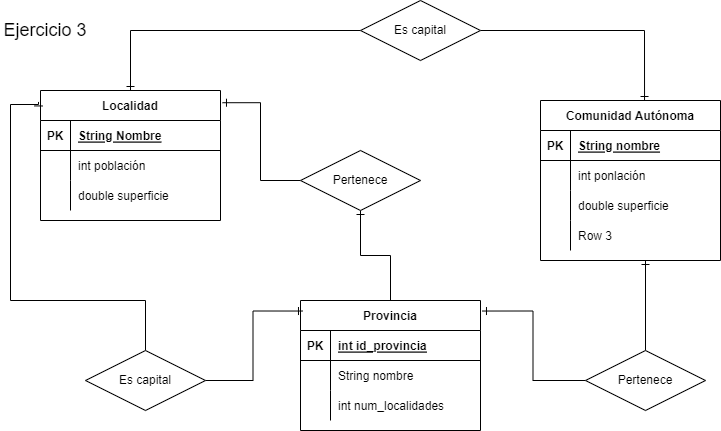

The diagram above was exported from draw.io. Its source (the exported page's mxGraphModel, read from the mxfile embedded in the PNG):
<mxGraphModel dx="1422" dy="705" grid="1" gridSize="10" guides="1" tooltips="1" connect="1" arrows="1" fold="1" page="1" pageScale="1" pageWidth="827" pageHeight="1169" math="0" shadow="0">
  <root>
    <mxCell id="0" />
    <mxCell id="1" parent="0" />
    <mxCell id="28RVgiMc0hklwaGgL-Q3-1" value="Localidad" style="shape=table;startSize=30;container=1;collapsible=1;childLayout=tableLayout;fixedRows=1;rowLines=0;fontStyle=1;align=center;resizeLast=1;" parent="1" vertex="1">
      <mxGeometry x="80" y="100" width="180" height="130" as="geometry" />
    </mxCell>
    <mxCell id="28RVgiMc0hklwaGgL-Q3-2" value="" style="shape=tableRow;horizontal=0;startSize=0;swimlaneHead=0;swimlaneBody=0;fillColor=none;collapsible=0;dropTarget=0;points=[[0,0.5],[1,0.5]];portConstraint=eastwest;top=0;left=0;right=0;bottom=1;" parent="28RVgiMc0hklwaGgL-Q3-1" vertex="1">
      <mxGeometry y="30" width="180" height="30" as="geometry" />
    </mxCell>
    <mxCell id="28RVgiMc0hklwaGgL-Q3-3" value="PK" style="shape=partialRectangle;connectable=0;fillColor=none;top=0;left=0;bottom=0;right=0;fontStyle=1;overflow=hidden;" parent="28RVgiMc0hklwaGgL-Q3-2" vertex="1">
      <mxGeometry width="30" height="30" as="geometry">
        <mxRectangle width="30" height="30" as="alternateBounds" />
      </mxGeometry>
    </mxCell>
    <mxCell id="28RVgiMc0hklwaGgL-Q3-4" value="String Nombre" style="shape=partialRectangle;connectable=0;fillColor=none;top=0;left=0;bottom=0;right=0;align=left;spacingLeft=6;fontStyle=5;overflow=hidden;" parent="28RVgiMc0hklwaGgL-Q3-2" vertex="1">
      <mxGeometry x="30" width="150" height="30" as="geometry">
        <mxRectangle width="150" height="30" as="alternateBounds" />
      </mxGeometry>
    </mxCell>
    <mxCell id="28RVgiMc0hklwaGgL-Q3-5" value="" style="shape=tableRow;horizontal=0;startSize=0;swimlaneHead=0;swimlaneBody=0;fillColor=none;collapsible=0;dropTarget=0;points=[[0,0.5],[1,0.5]];portConstraint=eastwest;top=0;left=0;right=0;bottom=0;" parent="28RVgiMc0hklwaGgL-Q3-1" vertex="1">
      <mxGeometry y="60" width="180" height="30" as="geometry" />
    </mxCell>
    <mxCell id="28RVgiMc0hklwaGgL-Q3-6" value="" style="shape=partialRectangle;connectable=0;fillColor=none;top=0;left=0;bottom=0;right=0;editable=1;overflow=hidden;" parent="28RVgiMc0hklwaGgL-Q3-5" vertex="1">
      <mxGeometry width="30" height="30" as="geometry">
        <mxRectangle width="30" height="30" as="alternateBounds" />
      </mxGeometry>
    </mxCell>
    <mxCell id="28RVgiMc0hklwaGgL-Q3-7" value="int población" style="shape=partialRectangle;connectable=0;fillColor=none;top=0;left=0;bottom=0;right=0;align=left;spacingLeft=6;overflow=hidden;" parent="28RVgiMc0hklwaGgL-Q3-5" vertex="1">
      <mxGeometry x="30" width="150" height="30" as="geometry">
        <mxRectangle width="150" height="30" as="alternateBounds" />
      </mxGeometry>
    </mxCell>
    <mxCell id="28RVgiMc0hklwaGgL-Q3-8" value="" style="shape=tableRow;horizontal=0;startSize=0;swimlaneHead=0;swimlaneBody=0;fillColor=none;collapsible=0;dropTarget=0;points=[[0,0.5],[1,0.5]];portConstraint=eastwest;top=0;left=0;right=0;bottom=0;" parent="28RVgiMc0hklwaGgL-Q3-1" vertex="1">
      <mxGeometry y="90" width="180" height="30" as="geometry" />
    </mxCell>
    <mxCell id="28RVgiMc0hklwaGgL-Q3-9" value="" style="shape=partialRectangle;connectable=0;fillColor=none;top=0;left=0;bottom=0;right=0;editable=1;overflow=hidden;" parent="28RVgiMc0hklwaGgL-Q3-8" vertex="1">
      <mxGeometry width="30" height="30" as="geometry">
        <mxRectangle width="30" height="30" as="alternateBounds" />
      </mxGeometry>
    </mxCell>
    <mxCell id="28RVgiMc0hklwaGgL-Q3-10" value="double superficie" style="shape=partialRectangle;connectable=0;fillColor=none;top=0;left=0;bottom=0;right=0;align=left;spacingLeft=6;overflow=hidden;" parent="28RVgiMc0hklwaGgL-Q3-8" vertex="1">
      <mxGeometry x="30" width="150" height="30" as="geometry">
        <mxRectangle width="150" height="30" as="alternateBounds" />
      </mxGeometry>
    </mxCell>
    <mxCell id="28RVgiMc0hklwaGgL-Q3-15" value="Comunidad Autónoma" style="shape=table;startSize=30;container=1;collapsible=1;childLayout=tableLayout;fixedRows=1;rowLines=0;fontStyle=1;align=center;resizeLast=1;" parent="1" vertex="1">
      <mxGeometry x="580" y="110" width="180" height="160" as="geometry" />
    </mxCell>
    <mxCell id="28RVgiMc0hklwaGgL-Q3-16" value="" style="shape=tableRow;horizontal=0;startSize=0;swimlaneHead=0;swimlaneBody=0;fillColor=none;collapsible=0;dropTarget=0;points=[[0,0.5],[1,0.5]];portConstraint=eastwest;top=0;left=0;right=0;bottom=1;" parent="28RVgiMc0hklwaGgL-Q3-15" vertex="1">
      <mxGeometry y="30" width="180" height="30" as="geometry" />
    </mxCell>
    <mxCell id="28RVgiMc0hklwaGgL-Q3-17" value="PK" style="shape=partialRectangle;connectable=0;fillColor=none;top=0;left=0;bottom=0;right=0;fontStyle=1;overflow=hidden;" parent="28RVgiMc0hklwaGgL-Q3-16" vertex="1">
      <mxGeometry width="30" height="30" as="geometry">
        <mxRectangle width="30" height="30" as="alternateBounds" />
      </mxGeometry>
    </mxCell>
    <mxCell id="28RVgiMc0hklwaGgL-Q3-18" value="String nombre" style="shape=partialRectangle;connectable=0;fillColor=none;top=0;left=0;bottom=0;right=0;align=left;spacingLeft=6;fontStyle=5;overflow=hidden;" parent="28RVgiMc0hklwaGgL-Q3-16" vertex="1">
      <mxGeometry x="30" width="150" height="30" as="geometry">
        <mxRectangle width="150" height="30" as="alternateBounds" />
      </mxGeometry>
    </mxCell>
    <mxCell id="28RVgiMc0hklwaGgL-Q3-19" value="" style="shape=tableRow;horizontal=0;startSize=0;swimlaneHead=0;swimlaneBody=0;fillColor=none;collapsible=0;dropTarget=0;points=[[0,0.5],[1,0.5]];portConstraint=eastwest;top=0;left=0;right=0;bottom=0;" parent="28RVgiMc0hklwaGgL-Q3-15" vertex="1">
      <mxGeometry y="60" width="180" height="30" as="geometry" />
    </mxCell>
    <mxCell id="28RVgiMc0hklwaGgL-Q3-20" value="" style="shape=partialRectangle;connectable=0;fillColor=none;top=0;left=0;bottom=0;right=0;editable=1;overflow=hidden;" parent="28RVgiMc0hklwaGgL-Q3-19" vertex="1">
      <mxGeometry width="30" height="30" as="geometry">
        <mxRectangle width="30" height="30" as="alternateBounds" />
      </mxGeometry>
    </mxCell>
    <mxCell id="28RVgiMc0hklwaGgL-Q3-21" value="int ponlación" style="shape=partialRectangle;connectable=0;fillColor=none;top=0;left=0;bottom=0;right=0;align=left;spacingLeft=6;overflow=hidden;" parent="28RVgiMc0hklwaGgL-Q3-19" vertex="1">
      <mxGeometry x="30" width="150" height="30" as="geometry">
        <mxRectangle width="150" height="30" as="alternateBounds" />
      </mxGeometry>
    </mxCell>
    <mxCell id="28RVgiMc0hklwaGgL-Q3-22" value="" style="shape=tableRow;horizontal=0;startSize=0;swimlaneHead=0;swimlaneBody=0;fillColor=none;collapsible=0;dropTarget=0;points=[[0,0.5],[1,0.5]];portConstraint=eastwest;top=0;left=0;right=0;bottom=0;" parent="28RVgiMc0hklwaGgL-Q3-15" vertex="1">
      <mxGeometry y="90" width="180" height="30" as="geometry" />
    </mxCell>
    <mxCell id="28RVgiMc0hklwaGgL-Q3-23" value="" style="shape=partialRectangle;connectable=0;fillColor=none;top=0;left=0;bottom=0;right=0;editable=1;overflow=hidden;" parent="28RVgiMc0hklwaGgL-Q3-22" vertex="1">
      <mxGeometry width="30" height="30" as="geometry">
        <mxRectangle width="30" height="30" as="alternateBounds" />
      </mxGeometry>
    </mxCell>
    <mxCell id="28RVgiMc0hklwaGgL-Q3-24" value="double superficie" style="shape=partialRectangle;connectable=0;fillColor=none;top=0;left=0;bottom=0;right=0;align=left;spacingLeft=6;overflow=hidden;" parent="28RVgiMc0hklwaGgL-Q3-22" vertex="1">
      <mxGeometry x="30" width="150" height="30" as="geometry">
        <mxRectangle width="150" height="30" as="alternateBounds" />
      </mxGeometry>
    </mxCell>
    <mxCell id="28RVgiMc0hklwaGgL-Q3-25" value="" style="shape=tableRow;horizontal=0;startSize=0;swimlaneHead=0;swimlaneBody=0;fillColor=none;collapsible=0;dropTarget=0;points=[[0,0.5],[1,0.5]];portConstraint=eastwest;top=0;left=0;right=0;bottom=0;" parent="28RVgiMc0hklwaGgL-Q3-15" vertex="1">
      <mxGeometry y="120" width="180" height="30" as="geometry" />
    </mxCell>
    <mxCell id="28RVgiMc0hklwaGgL-Q3-26" value="" style="shape=partialRectangle;connectable=0;fillColor=none;top=0;left=0;bottom=0;right=0;editable=1;overflow=hidden;" parent="28RVgiMc0hklwaGgL-Q3-25" vertex="1">
      <mxGeometry width="30" height="30" as="geometry">
        <mxRectangle width="30" height="30" as="alternateBounds" />
      </mxGeometry>
    </mxCell>
    <mxCell id="28RVgiMc0hklwaGgL-Q3-27" value="Row 3" style="shape=partialRectangle;connectable=0;fillColor=none;top=0;left=0;bottom=0;right=0;align=left;spacingLeft=6;overflow=hidden;" parent="28RVgiMc0hklwaGgL-Q3-25" vertex="1">
      <mxGeometry x="30" width="150" height="30" as="geometry">
        <mxRectangle width="150" height="30" as="alternateBounds" />
      </mxGeometry>
    </mxCell>
    <mxCell id="28RVgiMc0hklwaGgL-Q3-43" style="edgeStyle=orthogonalEdgeStyle;rounded=0;orthogonalLoop=1;jettySize=auto;html=1;entryX=0.5;entryY=1;entryDx=0;entryDy=0;startArrow=none;startFill=0;endArrow=ERone;endFill=0;" parent="1" source="28RVgiMc0hklwaGgL-Q3-28" target="28RVgiMc0hklwaGgL-Q3-42" edge="1">
      <mxGeometry relative="1" as="geometry" />
    </mxCell>
    <mxCell id="28RVgiMc0hklwaGgL-Q3-28" value="Provincia" style="shape=table;startSize=30;container=1;collapsible=1;childLayout=tableLayout;fixedRows=1;rowLines=0;fontStyle=1;align=center;resizeLast=1;" parent="1" vertex="1">
      <mxGeometry x="340" y="310" width="180" height="130" as="geometry" />
    </mxCell>
    <mxCell id="28RVgiMc0hklwaGgL-Q3-29" value="" style="shape=tableRow;horizontal=0;startSize=0;swimlaneHead=0;swimlaneBody=0;fillColor=none;collapsible=0;dropTarget=0;points=[[0,0.5],[1,0.5]];portConstraint=eastwest;top=0;left=0;right=0;bottom=1;" parent="28RVgiMc0hklwaGgL-Q3-28" vertex="1">
      <mxGeometry y="30" width="180" height="30" as="geometry" />
    </mxCell>
    <mxCell id="28RVgiMc0hklwaGgL-Q3-30" value="PK" style="shape=partialRectangle;connectable=0;fillColor=none;top=0;left=0;bottom=0;right=0;fontStyle=1;overflow=hidden;" parent="28RVgiMc0hklwaGgL-Q3-29" vertex="1">
      <mxGeometry width="30" height="30" as="geometry">
        <mxRectangle width="30" height="30" as="alternateBounds" />
      </mxGeometry>
    </mxCell>
    <mxCell id="28RVgiMc0hklwaGgL-Q3-31" value="int id_provincia" style="shape=partialRectangle;connectable=0;fillColor=none;top=0;left=0;bottom=0;right=0;align=left;spacingLeft=6;fontStyle=5;overflow=hidden;" parent="28RVgiMc0hklwaGgL-Q3-29" vertex="1">
      <mxGeometry x="30" width="150" height="30" as="geometry">
        <mxRectangle width="150" height="30" as="alternateBounds" />
      </mxGeometry>
    </mxCell>
    <mxCell id="28RVgiMc0hklwaGgL-Q3-32" value="" style="shape=tableRow;horizontal=0;startSize=0;swimlaneHead=0;swimlaneBody=0;fillColor=none;collapsible=0;dropTarget=0;points=[[0,0.5],[1,0.5]];portConstraint=eastwest;top=0;left=0;right=0;bottom=0;" parent="28RVgiMc0hklwaGgL-Q3-28" vertex="1">
      <mxGeometry y="60" width="180" height="30" as="geometry" />
    </mxCell>
    <mxCell id="28RVgiMc0hklwaGgL-Q3-33" value="" style="shape=partialRectangle;connectable=0;fillColor=none;top=0;left=0;bottom=0;right=0;editable=1;overflow=hidden;" parent="28RVgiMc0hklwaGgL-Q3-32" vertex="1">
      <mxGeometry width="30" height="30" as="geometry">
        <mxRectangle width="30" height="30" as="alternateBounds" />
      </mxGeometry>
    </mxCell>
    <mxCell id="28RVgiMc0hklwaGgL-Q3-34" value="String nombre" style="shape=partialRectangle;connectable=0;fillColor=none;top=0;left=0;bottom=0;right=0;align=left;spacingLeft=6;overflow=hidden;" parent="28RVgiMc0hklwaGgL-Q3-32" vertex="1">
      <mxGeometry x="30" width="150" height="30" as="geometry">
        <mxRectangle width="150" height="30" as="alternateBounds" />
      </mxGeometry>
    </mxCell>
    <mxCell id="28RVgiMc0hklwaGgL-Q3-35" value="" style="shape=tableRow;horizontal=0;startSize=0;swimlaneHead=0;swimlaneBody=0;fillColor=none;collapsible=0;dropTarget=0;points=[[0,0.5],[1,0.5]];portConstraint=eastwest;top=0;left=0;right=0;bottom=0;" parent="28RVgiMc0hklwaGgL-Q3-28" vertex="1">
      <mxGeometry y="90" width="180" height="30" as="geometry" />
    </mxCell>
    <mxCell id="28RVgiMc0hklwaGgL-Q3-36" value="" style="shape=partialRectangle;connectable=0;fillColor=none;top=0;left=0;bottom=0;right=0;editable=1;overflow=hidden;" parent="28RVgiMc0hklwaGgL-Q3-35" vertex="1">
      <mxGeometry width="30" height="30" as="geometry">
        <mxRectangle width="30" height="30" as="alternateBounds" />
      </mxGeometry>
    </mxCell>
    <mxCell id="28RVgiMc0hklwaGgL-Q3-37" value="int num_localidades" style="shape=partialRectangle;connectable=0;fillColor=none;top=0;left=0;bottom=0;right=0;align=left;spacingLeft=6;overflow=hidden;" parent="28RVgiMc0hklwaGgL-Q3-35" vertex="1">
      <mxGeometry x="30" width="150" height="30" as="geometry">
        <mxRectangle width="150" height="30" as="alternateBounds" />
      </mxGeometry>
    </mxCell>
    <mxCell id="28RVgiMc0hklwaGgL-Q3-48" style="edgeStyle=orthogonalEdgeStyle;rounded=0;orthogonalLoop=1;jettySize=auto;html=1;startArrow=none;startFill=0;endArrow=ERone;endFill=0;" parent="1" source="28RVgiMc0hklwaGgL-Q3-41" edge="1">
      <mxGeometry relative="1" as="geometry">
        <mxPoint x="685" y="270" as="targetPoint" />
      </mxGeometry>
    </mxCell>
    <mxCell id="28RVgiMc0hklwaGgL-Q3-49" style="edgeStyle=orthogonalEdgeStyle;rounded=0;orthogonalLoop=1;jettySize=auto;html=1;entryX=1.011;entryY=0.081;entryDx=0;entryDy=0;entryPerimeter=0;startArrow=none;startFill=0;endArrow=ERone;endFill=0;" parent="1" source="28RVgiMc0hklwaGgL-Q3-41" target="28RVgiMc0hklwaGgL-Q3-28" edge="1">
      <mxGeometry relative="1" as="geometry" />
    </mxCell>
    <mxCell id="28RVgiMc0hklwaGgL-Q3-41" value="Pertenece" style="shape=rhombus;perimeter=rhombusPerimeter;whiteSpace=wrap;html=1;align=center;" parent="1" vertex="1">
      <mxGeometry x="625" y="360" width="120" height="60" as="geometry" />
    </mxCell>
    <mxCell id="28RVgiMc0hklwaGgL-Q3-44" style="edgeStyle=orthogonalEdgeStyle;rounded=0;orthogonalLoop=1;jettySize=auto;html=1;entryX=1.011;entryY=0.094;entryDx=0;entryDy=0;entryPerimeter=0;startArrow=none;startFill=0;endArrow=ERone;endFill=0;" parent="1" source="28RVgiMc0hklwaGgL-Q3-42" target="28RVgiMc0hklwaGgL-Q3-1" edge="1">
      <mxGeometry relative="1" as="geometry" />
    </mxCell>
    <mxCell id="28RVgiMc0hklwaGgL-Q3-42" value="Pertenece" style="shape=rhombus;perimeter=rhombusPerimeter;whiteSpace=wrap;html=1;align=center;" parent="1" vertex="1">
      <mxGeometry x="340" y="160" width="120" height="60" as="geometry" />
    </mxCell>
    <mxCell id="28RVgiMc0hklwaGgL-Q3-46" style="edgeStyle=orthogonalEdgeStyle;rounded=0;orthogonalLoop=1;jettySize=auto;html=1;entryX=0.011;entryY=0.081;entryDx=0;entryDy=0;entryPerimeter=0;startArrow=none;startFill=0;endArrow=ERone;endFill=0;" parent="1" source="28RVgiMc0hklwaGgL-Q3-45" target="28RVgiMc0hklwaGgL-Q3-28" edge="1">
      <mxGeometry relative="1" as="geometry" />
    </mxCell>
    <mxCell id="28RVgiMc0hklwaGgL-Q3-47" style="edgeStyle=orthogonalEdgeStyle;rounded=0;orthogonalLoop=1;jettySize=auto;html=1;entryX=-0.011;entryY=0.088;entryDx=0;entryDy=0;entryPerimeter=0;startArrow=none;startFill=0;endArrow=ERone;endFill=0;" parent="1" source="28RVgiMc0hklwaGgL-Q3-45" target="28RVgiMc0hklwaGgL-Q3-1" edge="1">
      <mxGeometry relative="1" as="geometry">
        <Array as="points">
          <mxPoint x="185" y="310" />
          <mxPoint x="50" y="310" />
          <mxPoint x="50" y="114" />
        </Array>
      </mxGeometry>
    </mxCell>
    <mxCell id="28RVgiMc0hklwaGgL-Q3-45" value="Es capital" style="shape=rhombus;perimeter=rhombusPerimeter;whiteSpace=wrap;html=1;align=center;" parent="1" vertex="1">
      <mxGeometry x="125" y="360" width="120" height="60" as="geometry" />
    </mxCell>
    <mxCell id="28RVgiMc0hklwaGgL-Q3-51" style="edgeStyle=orthogonalEdgeStyle;rounded=0;orthogonalLoop=1;jettySize=auto;html=1;entryX=0.578;entryY=0;entryDx=0;entryDy=0;entryPerimeter=0;startArrow=none;startFill=0;endArrow=ERone;endFill=0;" parent="1" source="28RVgiMc0hklwaGgL-Q3-50" target="28RVgiMc0hklwaGgL-Q3-15" edge="1">
      <mxGeometry relative="1" as="geometry" />
    </mxCell>
    <mxCell id="28RVgiMc0hklwaGgL-Q3-52" style="edgeStyle=orthogonalEdgeStyle;rounded=0;orthogonalLoop=1;jettySize=auto;html=1;startArrow=none;startFill=0;endArrow=ERone;endFill=0;" parent="1" source="28RVgiMc0hklwaGgL-Q3-50" target="28RVgiMc0hklwaGgL-Q3-1" edge="1">
      <mxGeometry relative="1" as="geometry">
        <Array as="points">
          <mxPoint x="170" y="40" />
        </Array>
      </mxGeometry>
    </mxCell>
    <mxCell id="28RVgiMc0hklwaGgL-Q3-50" value="Es capital" style="shape=rhombus;perimeter=rhombusPerimeter;whiteSpace=wrap;html=1;align=center;" parent="1" vertex="1">
      <mxGeometry x="400" y="10" width="120" height="60" as="geometry" />
    </mxCell>
    <mxCell id="70xwKfnjtf1yzLc_SXUD-1" value="Ejercicio 3" style="text;html=1;strokeColor=none;fillColor=none;align=center;verticalAlign=middle;whiteSpace=wrap;rounded=0;fontSize=18;" parent="1" vertex="1">
      <mxGeometry x="40" y="25" width="90" height="30" as="geometry" />
    </mxCell>
  </root>
</mxGraphModel>